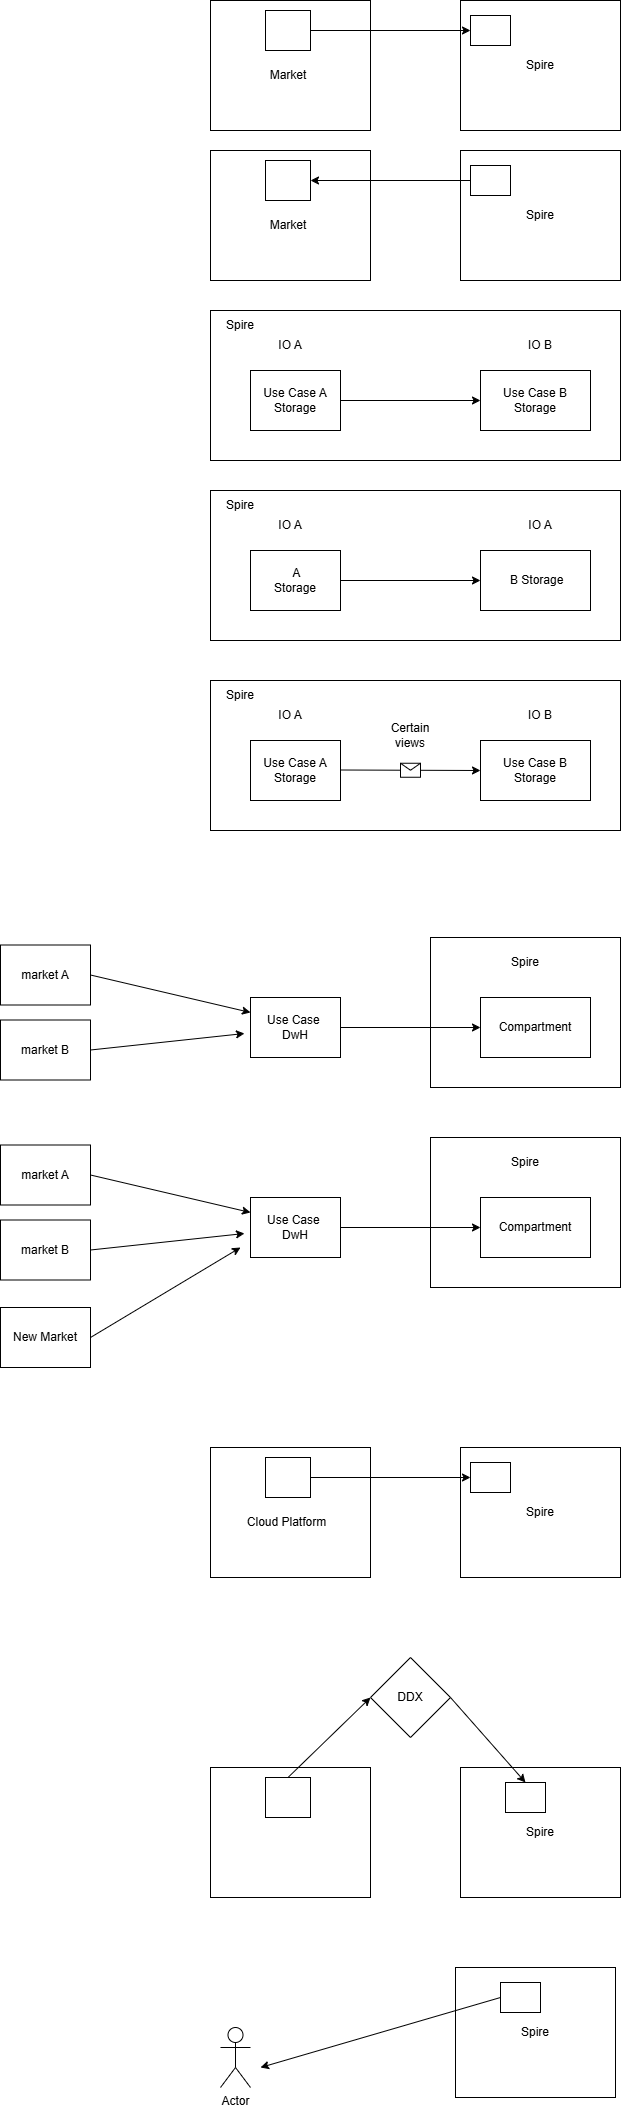

The diagram above was exported from draw.io. Its source (the exported page's mxGraphModel, read from the mxfile embedded in the PNG):
<mxGraphModel dx="1610" dy="854" grid="1" gridSize="10" guides="1" tooltips="1" connect="1" arrows="1" fold="1" page="1" pageScale="1" pageWidth="850" pageHeight="1100" math="0" shadow="0">
  <root>
    <mxCell id="0" />
    <mxCell id="1" parent="0" />
    <mxCell id="Awsfu7emqcYlEtNK8d1r-2" value="Spire" style="rounded=0;whiteSpace=wrap;html=1;" parent="1" vertex="1">
      <mxGeometry x="520" y="60" width="160" height="130" as="geometry" />
    </mxCell>
    <mxCell id="Awsfu7emqcYlEtNK8d1r-3" value="" style="rounded=0;whiteSpace=wrap;html=1;" parent="1" vertex="1">
      <mxGeometry x="530" y="75" width="40" height="30" as="geometry" />
    </mxCell>
    <mxCell id="Awsfu7emqcYlEtNK8d1r-4" value="" style="rounded=0;whiteSpace=wrap;html=1;" parent="1" vertex="1">
      <mxGeometry x="270" y="60" width="160" height="130" as="geometry" />
    </mxCell>
    <mxCell id="Awsfu7emqcYlEtNK8d1r-7" value="" style="rounded=0;whiteSpace=wrap;html=1;" parent="1" vertex="1">
      <mxGeometry x="325" y="70" width="45" height="40" as="geometry" />
    </mxCell>
    <mxCell id="Awsfu7emqcYlEtNK8d1r-8" value="Market" style="text;html=1;whiteSpace=wrap;strokeColor=none;fillColor=none;align=center;verticalAlign=middle;rounded=0;" parent="1" vertex="1">
      <mxGeometry x="317.5" y="120" width="60" height="30" as="geometry" />
    </mxCell>
    <mxCell id="Awsfu7emqcYlEtNK8d1r-9" value="" style="endArrow=classic;html=1;rounded=0;entryX=0;entryY=0.5;entryDx=0;entryDy=0;exitX=1;exitY=0.5;exitDx=0;exitDy=0;" parent="1" source="Awsfu7emqcYlEtNK8d1r-7" target="Awsfu7emqcYlEtNK8d1r-3" edge="1">
      <mxGeometry width="50" height="50" relative="1" as="geometry">
        <mxPoint x="450" y="90" as="sourcePoint" />
        <mxPoint x="490" y="300" as="targetPoint" />
      </mxGeometry>
    </mxCell>
    <mxCell id="Awsfu7emqcYlEtNK8d1r-10" value="" style="rounded=0;whiteSpace=wrap;html=1;" parent="1" vertex="1">
      <mxGeometry x="270" y="370" width="410" height="150" as="geometry" />
    </mxCell>
    <mxCell id="Awsfu7emqcYlEtNK8d1r-11" value="Use Case A&lt;br&gt;Storage" style="rounded=0;whiteSpace=wrap;html=1;" parent="1" vertex="1">
      <mxGeometry x="310" y="430" width="90" height="60" as="geometry" />
    </mxCell>
    <mxCell id="Awsfu7emqcYlEtNK8d1r-12" style="edgeStyle=orthogonalEdgeStyle;rounded=0;orthogonalLoop=1;jettySize=auto;html=1;entryX=0;entryY=0.5;entryDx=0;entryDy=0;exitX=1;exitY=0.5;exitDx=0;exitDy=0;" parent="1" source="Awsfu7emqcYlEtNK8d1r-11" target="Awsfu7emqcYlEtNK8d1r-13" edge="1">
      <mxGeometry relative="1" as="geometry">
        <mxPoint x="615" y="385" as="sourcePoint" />
        <mxPoint x="555" y="415" as="targetPoint" />
      </mxGeometry>
    </mxCell>
    <mxCell id="Awsfu7emqcYlEtNK8d1r-13" value="&lt;div&gt;Use Case B Storage&lt;br&gt;&lt;/div&gt;" style="rounded=0;whiteSpace=wrap;html=1;" parent="1" vertex="1">
      <mxGeometry x="540" y="430" width="110" height="60" as="geometry" />
    </mxCell>
    <mxCell id="Awsfu7emqcYlEtNK8d1r-14" value="Spire" style="text;html=1;align=center;verticalAlign=middle;whiteSpace=wrap;rounded=0;" parent="1" vertex="1">
      <mxGeometry x="270" y="370" width="60" height="30" as="geometry" />
    </mxCell>
    <mxCell id="Awsfu7emqcYlEtNK8d1r-15" value="IO B" style="text;html=1;align=center;verticalAlign=middle;whiteSpace=wrap;rounded=0;" parent="1" vertex="1">
      <mxGeometry x="570" y="390" width="60" height="30" as="geometry" />
    </mxCell>
    <mxCell id="Awsfu7emqcYlEtNK8d1r-16" value="IO A" style="text;html=1;align=center;verticalAlign=middle;whiteSpace=wrap;rounded=0;" parent="1" vertex="1">
      <mxGeometry x="320" y="390" width="60" height="30" as="geometry" />
    </mxCell>
    <mxCell id="Awsfu7emqcYlEtNK8d1r-18" value="Spire" style="rounded=0;whiteSpace=wrap;html=1;" parent="1" vertex="1">
      <mxGeometry x="520" y="210" width="160" height="130" as="geometry" />
    </mxCell>
    <mxCell id="Awsfu7emqcYlEtNK8d1r-19" value="" style="rounded=0;whiteSpace=wrap;html=1;" parent="1" vertex="1">
      <mxGeometry x="530" y="225" width="40" height="30" as="geometry" />
    </mxCell>
    <mxCell id="Awsfu7emqcYlEtNK8d1r-20" value="" style="rounded=0;whiteSpace=wrap;html=1;" parent="1" vertex="1">
      <mxGeometry x="270" y="210" width="160" height="130" as="geometry" />
    </mxCell>
    <mxCell id="Awsfu7emqcYlEtNK8d1r-21" value="" style="rounded=0;whiteSpace=wrap;html=1;" parent="1" vertex="1">
      <mxGeometry x="325" y="220" width="45" height="40" as="geometry" />
    </mxCell>
    <mxCell id="Awsfu7emqcYlEtNK8d1r-22" value="Market" style="text;html=1;whiteSpace=wrap;strokeColor=none;fillColor=none;align=center;verticalAlign=middle;rounded=0;" parent="1" vertex="1">
      <mxGeometry x="317.5" y="270" width="60" height="30" as="geometry" />
    </mxCell>
    <mxCell id="Awsfu7emqcYlEtNK8d1r-23" value="" style="endArrow=classic;html=1;rounded=0;entryX=1;entryY=0.5;entryDx=0;entryDy=0;exitX=0;exitY=0.5;exitDx=0;exitDy=0;" parent="1" source="Awsfu7emqcYlEtNK8d1r-19" target="Awsfu7emqcYlEtNK8d1r-21" edge="1">
      <mxGeometry width="50" height="50" relative="1" as="geometry">
        <mxPoint x="450" y="240" as="sourcePoint" />
        <mxPoint x="490" y="450" as="targetPoint" />
      </mxGeometry>
    </mxCell>
    <mxCell id="Awsfu7emqcYlEtNK8d1r-24" value="" style="rounded=0;whiteSpace=wrap;html=1;" parent="1" vertex="1">
      <mxGeometry x="270" y="550" width="410" height="150" as="geometry" />
    </mxCell>
    <mxCell id="Awsfu7emqcYlEtNK8d1r-25" value="&amp;nbsp;A&lt;br&gt;Storage" style="rounded=0;whiteSpace=wrap;html=1;" parent="1" vertex="1">
      <mxGeometry x="310" y="610" width="90" height="60" as="geometry" />
    </mxCell>
    <mxCell id="Awsfu7emqcYlEtNK8d1r-26" style="edgeStyle=orthogonalEdgeStyle;rounded=0;orthogonalLoop=1;jettySize=auto;html=1;entryX=0;entryY=0.5;entryDx=0;entryDy=0;exitX=1;exitY=0.5;exitDx=0;exitDy=0;" parent="1" source="Awsfu7emqcYlEtNK8d1r-25" target="Awsfu7emqcYlEtNK8d1r-27" edge="1">
      <mxGeometry relative="1" as="geometry">
        <mxPoint x="615" y="565" as="sourcePoint" />
        <mxPoint x="555" y="595" as="targetPoint" />
      </mxGeometry>
    </mxCell>
    <mxCell id="Awsfu7emqcYlEtNK8d1r-27" value="&lt;div&gt;&amp;nbsp;B Storage&lt;br&gt;&lt;/div&gt;" style="rounded=0;whiteSpace=wrap;html=1;" parent="1" vertex="1">
      <mxGeometry x="540" y="610" width="110" height="60" as="geometry" />
    </mxCell>
    <mxCell id="Awsfu7emqcYlEtNK8d1r-28" value="Spire" style="text;html=1;align=center;verticalAlign=middle;whiteSpace=wrap;rounded=0;" parent="1" vertex="1">
      <mxGeometry x="270" y="550" width="60" height="30" as="geometry" />
    </mxCell>
    <mxCell id="Awsfu7emqcYlEtNK8d1r-29" value="IO A" style="text;html=1;align=center;verticalAlign=middle;whiteSpace=wrap;rounded=0;" parent="1" vertex="1">
      <mxGeometry x="570" y="570" width="60" height="30" as="geometry" />
    </mxCell>
    <mxCell id="Awsfu7emqcYlEtNK8d1r-30" value="IO A" style="text;html=1;align=center;verticalAlign=middle;whiteSpace=wrap;rounded=0;" parent="1" vertex="1">
      <mxGeometry x="320" y="570" width="60" height="30" as="geometry" />
    </mxCell>
    <mxCell id="Awsfu7emqcYlEtNK8d1r-31" value="" style="rounded=0;whiteSpace=wrap;html=1;" parent="1" vertex="1">
      <mxGeometry x="490" y="997" width="190" height="150" as="geometry" />
    </mxCell>
    <mxCell id="Awsfu7emqcYlEtNK8d1r-32" value="Use Case&amp;nbsp;&lt;div&gt;DwH&lt;/div&gt;" style="rounded=0;whiteSpace=wrap;html=1;" parent="1" vertex="1">
      <mxGeometry x="310" y="1057" width="90" height="60" as="geometry" />
    </mxCell>
    <mxCell id="Awsfu7emqcYlEtNK8d1r-33" style="edgeStyle=orthogonalEdgeStyle;rounded=0;orthogonalLoop=1;jettySize=auto;html=1;entryX=0;entryY=0.5;entryDx=0;entryDy=0;exitX=1;exitY=0.5;exitDx=0;exitDy=0;" parent="1" source="Awsfu7emqcYlEtNK8d1r-32" target="Awsfu7emqcYlEtNK8d1r-34" edge="1">
      <mxGeometry relative="1" as="geometry">
        <mxPoint x="615" y="1012" as="sourcePoint" />
        <mxPoint x="555" y="1042" as="targetPoint" />
      </mxGeometry>
    </mxCell>
    <mxCell id="Awsfu7emqcYlEtNK8d1r-34" value="&lt;div&gt;&amp;nbsp;Compartment&amp;nbsp;&lt;br&gt;&lt;/div&gt;" style="rounded=0;whiteSpace=wrap;html=1;" parent="1" vertex="1">
      <mxGeometry x="540" y="1057" width="110" height="60" as="geometry" />
    </mxCell>
    <mxCell id="Awsfu7emqcYlEtNK8d1r-35" value="Spire" style="text;html=1;align=center;verticalAlign=middle;whiteSpace=wrap;rounded=0;" parent="1" vertex="1">
      <mxGeometry x="555" y="1007" width="60" height="30" as="geometry" />
    </mxCell>
    <mxCell id="Awsfu7emqcYlEtNK8d1r-38" value="market A" style="rounded=0;whiteSpace=wrap;html=1;" parent="1" vertex="1">
      <mxGeometry x="60" y="1004.5" width="90" height="60" as="geometry" />
    </mxCell>
    <mxCell id="Awsfu7emqcYlEtNK8d1r-39" value="market B" style="rounded=0;whiteSpace=wrap;html=1;" parent="1" vertex="1">
      <mxGeometry x="60" y="1079.5" width="90" height="60" as="geometry" />
    </mxCell>
    <mxCell id="Awsfu7emqcYlEtNK8d1r-40" value="" style="endArrow=classic;html=1;rounded=0;exitX=1;exitY=0.5;exitDx=0;exitDy=0;entryX=0;entryY=0.25;entryDx=0;entryDy=0;" parent="1" source="Awsfu7emqcYlEtNK8d1r-38" target="Awsfu7emqcYlEtNK8d1r-32" edge="1">
      <mxGeometry width="50" height="50" relative="1" as="geometry">
        <mxPoint x="440" y="847" as="sourcePoint" />
        <mxPoint x="490" y="797" as="targetPoint" />
      </mxGeometry>
    </mxCell>
    <mxCell id="Awsfu7emqcYlEtNK8d1r-41" value="" style="endArrow=classic;html=1;rounded=0;exitX=1;exitY=0.5;exitDx=0;exitDy=0;entryX=-0.067;entryY=0.6;entryDx=0;entryDy=0;entryPerimeter=0;" parent="1" source="Awsfu7emqcYlEtNK8d1r-39" target="Awsfu7emqcYlEtNK8d1r-32" edge="1">
      <mxGeometry width="50" height="50" relative="1" as="geometry">
        <mxPoint x="440" y="847" as="sourcePoint" />
        <mxPoint x="490" y="797" as="targetPoint" />
      </mxGeometry>
    </mxCell>
    <mxCell id="Awsfu7emqcYlEtNK8d1r-42" value="" style="rounded=0;whiteSpace=wrap;html=1;" parent="1" vertex="1">
      <mxGeometry x="490" y="1197" width="190" height="150" as="geometry" />
    </mxCell>
    <mxCell id="Awsfu7emqcYlEtNK8d1r-43" value="Use Case&amp;nbsp;&lt;div&gt;DwH&lt;/div&gt;" style="rounded=0;whiteSpace=wrap;html=1;" parent="1" vertex="1">
      <mxGeometry x="310" y="1257" width="90" height="60" as="geometry" />
    </mxCell>
    <mxCell id="Awsfu7emqcYlEtNK8d1r-44" style="edgeStyle=orthogonalEdgeStyle;rounded=0;orthogonalLoop=1;jettySize=auto;html=1;entryX=0;entryY=0.5;entryDx=0;entryDy=0;exitX=1;exitY=0.5;exitDx=0;exitDy=0;" parent="1" source="Awsfu7emqcYlEtNK8d1r-43" target="Awsfu7emqcYlEtNK8d1r-45" edge="1">
      <mxGeometry relative="1" as="geometry">
        <mxPoint x="615" y="1212" as="sourcePoint" />
        <mxPoint x="555" y="1242" as="targetPoint" />
      </mxGeometry>
    </mxCell>
    <mxCell id="Awsfu7emqcYlEtNK8d1r-45" value="&lt;div&gt;&amp;nbsp;Compartment&amp;nbsp;&lt;br&gt;&lt;/div&gt;" style="rounded=0;whiteSpace=wrap;html=1;" parent="1" vertex="1">
      <mxGeometry x="540" y="1257" width="110" height="60" as="geometry" />
    </mxCell>
    <mxCell id="Awsfu7emqcYlEtNK8d1r-46" value="Spire" style="text;html=1;align=center;verticalAlign=middle;whiteSpace=wrap;rounded=0;" parent="1" vertex="1">
      <mxGeometry x="555" y="1207" width="60" height="30" as="geometry" />
    </mxCell>
    <mxCell id="Awsfu7emqcYlEtNK8d1r-47" value="market A" style="rounded=0;whiteSpace=wrap;html=1;" parent="1" vertex="1">
      <mxGeometry x="60" y="1204.5" width="90" height="60" as="geometry" />
    </mxCell>
    <mxCell id="Awsfu7emqcYlEtNK8d1r-48" value="market B" style="rounded=0;whiteSpace=wrap;html=1;" parent="1" vertex="1">
      <mxGeometry x="60" y="1279.5" width="90" height="60" as="geometry" />
    </mxCell>
    <mxCell id="Awsfu7emqcYlEtNK8d1r-49" value="" style="endArrow=classic;html=1;rounded=0;exitX=1;exitY=0.5;exitDx=0;exitDy=0;entryX=0;entryY=0.25;entryDx=0;entryDy=0;" parent="1" source="Awsfu7emqcYlEtNK8d1r-47" target="Awsfu7emqcYlEtNK8d1r-43" edge="1">
      <mxGeometry width="50" height="50" relative="1" as="geometry">
        <mxPoint x="440" y="1047" as="sourcePoint" />
        <mxPoint x="490" y="997" as="targetPoint" />
      </mxGeometry>
    </mxCell>
    <mxCell id="Awsfu7emqcYlEtNK8d1r-50" value="" style="endArrow=classic;html=1;rounded=0;exitX=1;exitY=0.5;exitDx=0;exitDy=0;entryX=-0.067;entryY=0.6;entryDx=0;entryDy=0;entryPerimeter=0;" parent="1" source="Awsfu7emqcYlEtNK8d1r-48" target="Awsfu7emqcYlEtNK8d1r-43" edge="1">
      <mxGeometry width="50" height="50" relative="1" as="geometry">
        <mxPoint x="440" y="1047" as="sourcePoint" />
        <mxPoint x="490" y="997" as="targetPoint" />
      </mxGeometry>
    </mxCell>
    <mxCell id="Awsfu7emqcYlEtNK8d1r-51" value="New Market" style="rounded=0;whiteSpace=wrap;html=1;" parent="1" vertex="1">
      <mxGeometry x="60" y="1367" width="90" height="60" as="geometry" />
    </mxCell>
    <mxCell id="Awsfu7emqcYlEtNK8d1r-52" value="" style="endArrow=classic;html=1;rounded=0;exitX=1;exitY=0.5;exitDx=0;exitDy=0;" parent="1" source="Awsfu7emqcYlEtNK8d1r-51" edge="1">
      <mxGeometry width="50" height="50" relative="1" as="geometry">
        <mxPoint x="520" y="1547" as="sourcePoint" />
        <mxPoint x="300" y="1307" as="targetPoint" />
      </mxGeometry>
    </mxCell>
    <mxCell id="Awsfu7emqcYlEtNK8d1r-53" value="Spire" style="rounded=0;whiteSpace=wrap;html=1;" parent="1" vertex="1">
      <mxGeometry x="520" y="1507" width="160" height="130" as="geometry" />
    </mxCell>
    <mxCell id="Awsfu7emqcYlEtNK8d1r-54" value="" style="rounded=0;whiteSpace=wrap;html=1;" parent="1" vertex="1">
      <mxGeometry x="530" y="1522" width="40" height="30" as="geometry" />
    </mxCell>
    <mxCell id="Awsfu7emqcYlEtNK8d1r-55" value="" style="rounded=0;whiteSpace=wrap;html=1;" parent="1" vertex="1">
      <mxGeometry x="270" y="1507" width="160" height="130" as="geometry" />
    </mxCell>
    <mxCell id="Awsfu7emqcYlEtNK8d1r-56" value="" style="rounded=0;whiteSpace=wrap;html=1;" parent="1" vertex="1">
      <mxGeometry x="325" y="1517" width="45" height="40" as="geometry" />
    </mxCell>
    <mxCell id="Awsfu7emqcYlEtNK8d1r-57" value="Cloud Platform" style="text;html=1;whiteSpace=wrap;strokeColor=none;fillColor=none;align=center;verticalAlign=middle;rounded=0;" parent="1" vertex="1">
      <mxGeometry x="300" y="1567" width="92.5" height="30" as="geometry" />
    </mxCell>
    <mxCell id="Awsfu7emqcYlEtNK8d1r-58" value="" style="endArrow=classic;html=1;rounded=0;entryX=0;entryY=0.5;entryDx=0;entryDy=0;exitX=1;exitY=0.5;exitDx=0;exitDy=0;" parent="1" source="Awsfu7emqcYlEtNK8d1r-56" target="Awsfu7emqcYlEtNK8d1r-54" edge="1">
      <mxGeometry width="50" height="50" relative="1" as="geometry">
        <mxPoint x="450" y="1537" as="sourcePoint" />
        <mxPoint x="490" y="1747" as="targetPoint" />
      </mxGeometry>
    </mxCell>
    <mxCell id="Awsfu7emqcYlEtNK8d1r-60" value="Spire" style="rounded=0;whiteSpace=wrap;html=1;" parent="1" vertex="1">
      <mxGeometry x="520" y="1827" width="160" height="130" as="geometry" />
    </mxCell>
    <mxCell id="Awsfu7emqcYlEtNK8d1r-61" value="" style="rounded=0;whiteSpace=wrap;html=1;" parent="1" vertex="1">
      <mxGeometry x="565" y="1842" width="40" height="30" as="geometry" />
    </mxCell>
    <mxCell id="Awsfu7emqcYlEtNK8d1r-62" value="" style="rounded=0;whiteSpace=wrap;html=1;" parent="1" vertex="1">
      <mxGeometry x="270" y="1827" width="160" height="130" as="geometry" />
    </mxCell>
    <mxCell id="Awsfu7emqcYlEtNK8d1r-63" value="" style="rounded=0;whiteSpace=wrap;html=1;" parent="1" vertex="1">
      <mxGeometry x="325" y="1837" width="45" height="40" as="geometry" />
    </mxCell>
    <mxCell id="Awsfu7emqcYlEtNK8d1r-66" value="DDX" style="rhombus;whiteSpace=wrap;html=1;" parent="1" vertex="1">
      <mxGeometry x="430" y="1717" width="80" height="80" as="geometry" />
    </mxCell>
    <mxCell id="Awsfu7emqcYlEtNK8d1r-67" value="" style="endArrow=classic;html=1;rounded=0;exitX=0.5;exitY=0;exitDx=0;exitDy=0;entryX=0;entryY=0.5;entryDx=0;entryDy=0;" parent="1" source="Awsfu7emqcYlEtNK8d1r-63" target="Awsfu7emqcYlEtNK8d1r-66" edge="1">
      <mxGeometry width="50" height="50" relative="1" as="geometry">
        <mxPoint x="520" y="1647" as="sourcePoint" />
        <mxPoint x="570" y="1597" as="targetPoint" />
      </mxGeometry>
    </mxCell>
    <mxCell id="Awsfu7emqcYlEtNK8d1r-68" value="" style="endArrow=classic;html=1;rounded=0;exitX=1;exitY=0.5;exitDx=0;exitDy=0;entryX=0.5;entryY=0;entryDx=0;entryDy=0;" parent="1" source="Awsfu7emqcYlEtNK8d1r-66" target="Awsfu7emqcYlEtNK8d1r-61" edge="1">
      <mxGeometry width="50" height="50" relative="1" as="geometry">
        <mxPoint x="400" y="1867" as="sourcePoint" />
        <mxPoint x="482" y="1787" as="targetPoint" />
      </mxGeometry>
    </mxCell>
    <mxCell id="Awsfu7emqcYlEtNK8d1r-69" value="Actor" style="shape=umlActor;verticalLabelPosition=bottom;verticalAlign=top;html=1;outlineConnect=0;" parent="1" vertex="1">
      <mxGeometry x="280" y="2087" width="30" height="60" as="geometry" />
    </mxCell>
    <mxCell id="Awsfu7emqcYlEtNK8d1r-70" value="Spire" style="rounded=0;whiteSpace=wrap;html=1;" parent="1" vertex="1">
      <mxGeometry x="515" y="2027" width="160" height="130" as="geometry" />
    </mxCell>
    <mxCell id="Awsfu7emqcYlEtNK8d1r-71" value="" style="rounded=0;whiteSpace=wrap;html=1;" parent="1" vertex="1">
      <mxGeometry x="560" y="2042" width="40" height="30" as="geometry" />
    </mxCell>
    <mxCell id="Awsfu7emqcYlEtNK8d1r-72" value="" style="endArrow=classic;html=1;rounded=0;exitX=0;exitY=0.5;exitDx=0;exitDy=0;" parent="1" source="Awsfu7emqcYlEtNK8d1r-71" edge="1">
      <mxGeometry width="50" height="50" relative="1" as="geometry">
        <mxPoint x="520" y="1947" as="sourcePoint" />
        <mxPoint x="320" y="2127" as="targetPoint" />
      </mxGeometry>
    </mxCell>
    <mxCell id="Awsfu7emqcYlEtNK8d1r-77" value="" style="rounded=0;whiteSpace=wrap;html=1;" parent="1" vertex="1">
      <mxGeometry x="270" y="740" width="410" height="150" as="geometry" />
    </mxCell>
    <mxCell id="Awsfu7emqcYlEtNK8d1r-78" value="Use Case A&lt;br&gt;Storage" style="rounded=0;whiteSpace=wrap;html=1;" parent="1" vertex="1">
      <mxGeometry x="310" y="800" width="90" height="60" as="geometry" />
    </mxCell>
    <mxCell id="Awsfu7emqcYlEtNK8d1r-80" value="&lt;div&gt;Use Case B Storage&lt;br&gt;&lt;/div&gt;" style="rounded=0;whiteSpace=wrap;html=1;" parent="1" vertex="1">
      <mxGeometry x="540" y="800" width="110" height="60" as="geometry" />
    </mxCell>
    <mxCell id="Awsfu7emqcYlEtNK8d1r-81" value="Spire" style="text;html=1;align=center;verticalAlign=middle;whiteSpace=wrap;rounded=0;" parent="1" vertex="1">
      <mxGeometry x="270" y="740" width="60" height="30" as="geometry" />
    </mxCell>
    <mxCell id="Awsfu7emqcYlEtNK8d1r-82" value="IO B" style="text;html=1;align=center;verticalAlign=middle;whiteSpace=wrap;rounded=0;" parent="1" vertex="1">
      <mxGeometry x="570" y="760" width="60" height="30" as="geometry" />
    </mxCell>
    <mxCell id="Awsfu7emqcYlEtNK8d1r-83" value="IO A" style="text;html=1;align=center;verticalAlign=middle;whiteSpace=wrap;rounded=0;" parent="1" vertex="1">
      <mxGeometry x="320" y="760" width="60" height="30" as="geometry" />
    </mxCell>
    <mxCell id="Awsfu7emqcYlEtNK8d1r-84" value="" style="endArrow=classic;html=1;rounded=0;entryX=0;entryY=0.5;entryDx=0;entryDy=0;" parent="1" target="Awsfu7emqcYlEtNK8d1r-80" edge="1">
      <mxGeometry relative="1" as="geometry">
        <mxPoint x="400" y="829.5" as="sourcePoint" />
        <mxPoint x="500" y="829.5" as="targetPoint" />
      </mxGeometry>
    </mxCell>
    <mxCell id="Awsfu7emqcYlEtNK8d1r-85" value="" style="shape=message;html=1;outlineConnect=0;" parent="Awsfu7emqcYlEtNK8d1r-84" vertex="1">
      <mxGeometry width="20" height="14" relative="1" as="geometry">
        <mxPoint x="-10" y="-7" as="offset" />
      </mxGeometry>
    </mxCell>
    <mxCell id="Awsfu7emqcYlEtNK8d1r-87" value="Certain views" style="text;html=1;whiteSpace=wrap;strokeColor=none;fillColor=none;align=center;verticalAlign=middle;rounded=0;" parent="1" vertex="1">
      <mxGeometry x="440" y="780" width="60" height="30" as="geometry" />
    </mxCell>
  </root>
</mxGraphModel>